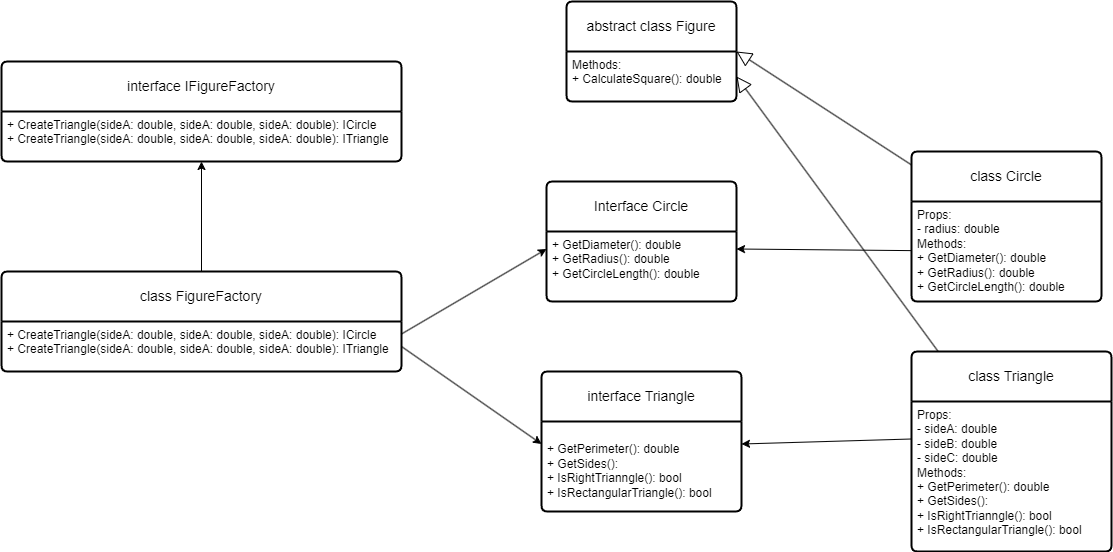

The diagram above was exported from draw.io. Its source (the exported page's mxGraphModel, read from the mxfile embedded in the PNG):
<mxGraphModel dx="2327" dy="807" grid="1" gridSize="10" guides="1" tooltips="1" connect="1" arrows="1" fold="1" page="1" pageScale="1" pageWidth="827" pageHeight="1169" background="#FFFFFF" math="0" shadow="0">
  <root>
    <mxCell id="0" />
    <mxCell id="1" parent="0" />
    <mxCell id="VIWWlhPCeVl43cDGuh0d-1" value="abstract class Figure" style="swimlane;childLayout=stackLayout;horizontal=1;startSize=50;horizontalStack=0;rounded=1;fontSize=14;fontStyle=0;strokeWidth=2;resizeParent=0;resizeLast=1;shadow=0;dashed=0;align=center;arcSize=4;whiteSpace=wrap;html=1;" parent="1" vertex="1">
      <mxGeometry x="245" y="30" width="170" height="100" as="geometry" />
    </mxCell>
    <mxCell id="VIWWlhPCeVl43cDGuh0d-2" value="Methods:&lt;br&gt;+ CalculateSquare(): double" style="align=left;strokeColor=none;fillColor=none;spacingLeft=4;fontSize=12;verticalAlign=top;resizable=0;rotatable=0;part=1;html=1;" parent="VIWWlhPCeVl43cDGuh0d-1" vertex="1">
      <mxGeometry y="50" width="170" height="50" as="geometry" />
    </mxCell>
    <mxCell id="9x786_2o_dyeklQGJJXx-3" style="rounded=0;orthogonalLoop=1;jettySize=auto;html=1;entryX=1;entryY=0.5;entryDx=0;entryDy=0;endArrow=block;endFill=0;strokeWidth=1;endSize=13;" edge="1" parent="1" source="9x786_2o_dyeklQGJJXx-1" target="VIWWlhPCeVl43cDGuh0d-2">
      <mxGeometry relative="1" as="geometry" />
    </mxCell>
    <mxCell id="9x786_2o_dyeklQGJJXx-1" value="class Triangle" style="swimlane;childLayout=stackLayout;horizontal=1;startSize=50;horizontalStack=0;rounded=1;fontSize=14;fontStyle=0;strokeWidth=2;resizeParent=0;resizeLast=1;shadow=0;dashed=0;align=center;arcSize=4;whiteSpace=wrap;html=1;" vertex="1" parent="1">
      <mxGeometry x="590" y="380" width="200" height="200" as="geometry" />
    </mxCell>
    <mxCell id="9x786_2o_dyeklQGJJXx-2" value="Props:&lt;br&gt;- sideA: double&lt;div&gt;- sideB&lt;span style=&quot;background-color: initial;&quot;&gt;: double&lt;/span&gt;&lt;/div&gt;&lt;div&gt;- sideC: double&lt;br&gt;Methods:&lt;br&gt;+ GetPerimeter(): double&lt;br&gt;+ GetSides():&amp;nbsp;&lt;br&gt;+ IsRightTrianngle(): bool&lt;br&gt;+ IsRectangularTriangle(): bool&lt;/div&gt;" style="align=left;strokeColor=none;fillColor=none;spacingLeft=4;fontSize=12;verticalAlign=top;resizable=0;rotatable=0;part=1;html=1;" vertex="1" parent="9x786_2o_dyeklQGJJXx-1">
      <mxGeometry y="50" width="200" height="150" as="geometry" />
    </mxCell>
    <mxCell id="9x786_2o_dyeklQGJJXx-7" style="rounded=0;orthogonalLoop=1;jettySize=auto;html=1;endArrow=block;endFill=0;endSize=13;entryX=1;entryY=0;entryDx=0;entryDy=0;" edge="1" parent="1" source="9x786_2o_dyeklQGJJXx-4" target="VIWWlhPCeVl43cDGuh0d-2">
      <mxGeometry relative="1" as="geometry" />
    </mxCell>
    <mxCell id="9x786_2o_dyeklQGJJXx-4" value="class Circle" style="swimlane;childLayout=stackLayout;horizontal=1;startSize=50;horizontalStack=0;rounded=1;fontSize=14;fontStyle=0;strokeWidth=2;resizeParent=0;resizeLast=1;shadow=0;dashed=0;align=center;arcSize=4;whiteSpace=wrap;html=1;" vertex="1" parent="1">
      <mxGeometry x="590" y="180" width="190" height="150" as="geometry" />
    </mxCell>
    <mxCell id="9x786_2o_dyeklQGJJXx-5" value="Props:&lt;br&gt;- radius: double&lt;br&gt;Methods:&lt;br&gt;+ GetDiameter(): double&lt;br&gt;+ GetRadius(): double&lt;br&gt;+ GetCircleLength(): double" style="align=left;strokeColor=none;fillColor=none;spacingLeft=4;fontSize=12;verticalAlign=top;resizable=0;rotatable=0;part=1;html=1;" vertex="1" parent="9x786_2o_dyeklQGJJXx-4">
      <mxGeometry y="50" width="190" height="100" as="geometry" />
    </mxCell>
    <mxCell id="9x786_2o_dyeklQGJJXx-8" value="Interface Circle" style="swimlane;childLayout=stackLayout;horizontal=1;startSize=50;horizontalStack=0;rounded=1;fontSize=14;fontStyle=0;strokeWidth=2;resizeParent=0;resizeLast=1;shadow=0;dashed=0;align=center;arcSize=4;whiteSpace=wrap;html=1;" vertex="1" parent="1">
      <mxGeometry x="225" y="210" width="190" height="120" as="geometry" />
    </mxCell>
    <mxCell id="9x786_2o_dyeklQGJJXx-9" value="+ GetDiameter(): double&lt;br&gt;+ GetRadius(): double&lt;br&gt;+ GetCircleLength(): double" style="align=left;strokeColor=none;fillColor=none;spacingLeft=4;fontSize=12;verticalAlign=top;resizable=0;rotatable=0;part=1;html=1;" vertex="1" parent="9x786_2o_dyeklQGJJXx-8">
      <mxGeometry y="50" width="190" height="70" as="geometry" />
    </mxCell>
    <mxCell id="9x786_2o_dyeklQGJJXx-10" value="interface Triangle" style="swimlane;childLayout=stackLayout;horizontal=1;startSize=50;horizontalStack=0;rounded=1;fontSize=14;fontStyle=0;strokeWidth=2;resizeParent=0;resizeLast=1;shadow=0;dashed=0;align=center;arcSize=4;whiteSpace=wrap;html=1;" vertex="1" parent="1">
      <mxGeometry x="220" y="400" width="200" height="140" as="geometry" />
    </mxCell>
    <mxCell id="9x786_2o_dyeklQGJJXx-11" value="&lt;div&gt;&lt;br&gt;+ GetPerimeter(): double&lt;br&gt;+ GetSides():&amp;nbsp;&lt;br&gt;+ IsRightTrianngle(): bool&lt;br&gt;+ IsRectangularTriangle(): bool&lt;/div&gt;" style="align=left;strokeColor=none;fillColor=none;spacingLeft=4;fontSize=12;verticalAlign=top;resizable=0;rotatable=0;part=1;html=1;" vertex="1" parent="9x786_2o_dyeklQGJJXx-10">
      <mxGeometry y="50" width="200" height="90" as="geometry" />
    </mxCell>
    <mxCell id="9x786_2o_dyeklQGJJXx-12" style="rounded=0;orthogonalLoop=1;jettySize=auto;html=1;entryX=1;entryY=0.25;entryDx=0;entryDy=0;" edge="1" parent="1" source="9x786_2o_dyeklQGJJXx-5" target="9x786_2o_dyeklQGJJXx-9">
      <mxGeometry relative="1" as="geometry" />
    </mxCell>
    <mxCell id="9x786_2o_dyeklQGJJXx-13" style="rounded=0;orthogonalLoop=1;jettySize=auto;html=1;entryX=1;entryY=0.25;entryDx=0;entryDy=0;exitX=0;exitY=0.25;exitDx=0;exitDy=0;" edge="1" parent="1" source="9x786_2o_dyeklQGJJXx-2" target="9x786_2o_dyeklQGJJXx-11">
      <mxGeometry relative="1" as="geometry" />
    </mxCell>
    <mxCell id="9x786_2o_dyeklQGJJXx-18" style="edgeStyle=orthogonalEdgeStyle;rounded=0;orthogonalLoop=1;jettySize=auto;html=1;entryX=0.5;entryY=1;entryDx=0;entryDy=0;" edge="1" parent="1" source="9x786_2o_dyeklQGJJXx-14" target="9x786_2o_dyeklQGJJXx-17">
      <mxGeometry relative="1" as="geometry" />
    </mxCell>
    <mxCell id="9x786_2o_dyeklQGJJXx-14" value="class FigureFactory" style="swimlane;childLayout=stackLayout;horizontal=1;startSize=50;horizontalStack=0;rounded=1;fontSize=14;fontStyle=0;strokeWidth=2;resizeParent=0;resizeLast=1;shadow=0;dashed=0;align=center;arcSize=4;whiteSpace=wrap;html=1;" vertex="1" parent="1">
      <mxGeometry x="-320" y="300" width="400" height="100" as="geometry" />
    </mxCell>
    <mxCell id="9x786_2o_dyeklQGJJXx-15" value="+ CreateTriangle(sideA: double, sideA: double, sideA: double): ICircle&lt;br&gt;+ CreateTriangle(sideA: double, sideA: double, sideA: double): ITriangle" style="align=left;strokeColor=none;fillColor=none;spacingLeft=4;fontSize=12;verticalAlign=top;resizable=0;rotatable=0;part=1;html=1;" vertex="1" parent="9x786_2o_dyeklQGJJXx-14">
      <mxGeometry y="50" width="400" height="50" as="geometry" />
    </mxCell>
    <mxCell id="9x786_2o_dyeklQGJJXx-16" value="interface IFigureFactory" style="swimlane;childLayout=stackLayout;horizontal=1;startSize=50;horizontalStack=0;rounded=1;fontSize=14;fontStyle=0;strokeWidth=2;resizeParent=0;resizeLast=1;shadow=0;dashed=0;align=center;arcSize=4;whiteSpace=wrap;html=1;" vertex="1" parent="1">
      <mxGeometry x="-320" y="90" width="400" height="100" as="geometry" />
    </mxCell>
    <mxCell id="9x786_2o_dyeklQGJJXx-17" value="+ CreateTriangle(sideA: double, sideA: double, sideA: double): ICircle&lt;br&gt;+ CreateTriangle(sideA: double, sideA: double, sideA: double): ITriangle" style="align=left;strokeColor=none;fillColor=none;spacingLeft=4;fontSize=12;verticalAlign=top;resizable=0;rotatable=0;part=1;html=1;" vertex="1" parent="9x786_2o_dyeklQGJJXx-16">
      <mxGeometry y="50" width="400" height="50" as="geometry" />
    </mxCell>
    <mxCell id="9x786_2o_dyeklQGJJXx-19" style="rounded=0;orthogonalLoop=1;jettySize=auto;html=1;entryX=0;entryY=0.25;entryDx=0;entryDy=0;exitX=1;exitY=0.25;exitDx=0;exitDy=0;" edge="1" parent="1" source="9x786_2o_dyeklQGJJXx-15" target="9x786_2o_dyeklQGJJXx-9">
      <mxGeometry relative="1" as="geometry" />
    </mxCell>
    <mxCell id="9x786_2o_dyeklQGJJXx-20" style="rounded=0;orthogonalLoop=1;jettySize=auto;html=1;entryX=0;entryY=0.25;entryDx=0;entryDy=0;exitX=1;exitY=0.5;exitDx=0;exitDy=0;" edge="1" parent="1" source="9x786_2o_dyeklQGJJXx-15" target="9x786_2o_dyeklQGJJXx-11">
      <mxGeometry relative="1" as="geometry" />
    </mxCell>
  </root>
</mxGraphModel>